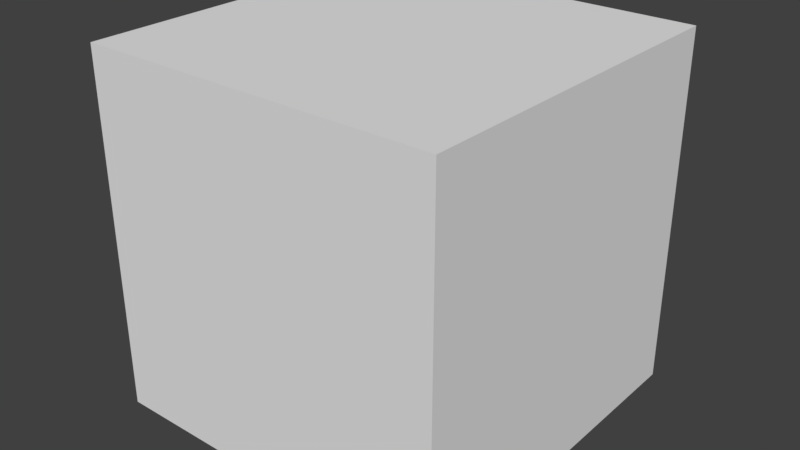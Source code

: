 # Source: Base_Block.blend  (saved by Blender 2.78.0; exported with 4.5.12 LTS)
import bpy
from mathutils import Matrix  # noqa: F401  (used for matrix-valued properties, if any)

bpy.ops.wm.read_factory_settings(use_empty=True)
scene = bpy.context.scene
scene.name = 'Scene'

# ---- collections
col_collection_1 = bpy.data.collections.new('Collection 1'); scene.collection.children.link(col_collection_1)

# ---- world
world_world = bpy.data.worlds.new('World'); scene.world = world_world
world_world.color = (0.05088, 0.05088, 0.05088)
world_world.use_sun_shadow = False
world_world.sun_shadow_jitter_overblur = 0.0
world_world.cycles.sampling_method = 'MANUAL'

# ---- meshes
me_cube_001 = bpy.data.meshes.new('Cube.001')
me_cube_001.from_pydata([(-8.0, -8.0, -16.0), (-8.0, -8.0, 0.0), (-8.0, 8.0, -16.0), (-8.0, 8.0, 0.0), (8.0, -8.0, -16.0), (8.0, -8.0, 0.0), (8.0, 8.0, -16.0), (8.0, 8.0, 0.0)], [], [(0, 1, 3, 2), (2, 3, 7, 6), (6, 7, 5, 4), (4, 5, 1, 0), (2, 6, 4, 0), (7, 3, 1, 5)])
_uv = me_cube_001.uv_layers.new(name='UVMap')
_uv.uv.foreach_set('vector', [0.5, 0.5, 0.5, 8.5, 8.5, 8.5, 8.5, 0.5, 0.5, 0.5, 0.5, 8.5, 8.5, 8.5, 8.5, 0.5, 0.5, 0.5, 0.5, 8.5, -7.5, 8.5, -7.5, 0.5, 0.5, 0.5, 0.5, 8.5, -7.5, 8.5, -7.5, 0.5, 0.5, 0.5, 8.5, 0.5, 8.5, -7.5, 0.5, -7.5, 0.5, 0.5, -7.5, 0.5, -7.5, -7.5, 0.5, -7.5])
me_cube_001.use_remesh_preserve_volume = False
me_cube_001.use_remesh_preserve_attributes = False
me_cube_001.use_mirror_vertex_groups = False
me_cube_001.update()

# ---- objects
ob_cube = bpy.data.objects.new('Cube', me_cube_001)

# ---- transforms, parenting, visibility, modifiers, constraints
ob_cube.location = (0.0, 0.0, 0.0)
ob_cube.lineart.crease_threshold = 0.0
_m = ob_cube.modifiers.new('Boolean', 'BOOLEAN')
_m.solver = 'FAST'

# ---- collection membership
col_collection_1.objects.link(ob_cube)

# ---- scene / render settings (as saved in the file)
scene.frame_start = 1; scene.frame_end = 250; scene.frame_set(1)
scene.render.engine = 'BLENDER_EEVEE_NEXT'
scene.render.resolution_percentage = 50
scene.render.dither_intensity = 0.0
scene.cycles.use_denoising = False
scene.cycles.samples = 128
scene.cycles.sampling_pattern = 'TABULATED_SOBOL'
scene.cycles.light_sampling_threshold = 0.0
scene.cycles.use_adaptive_sampling = False
scene.cycles.use_light_tree = False
scene.cycles.blur_glossy = 0.0
scene.cycles.sample_clamp_indirect = 0.0
scene.view_settings.view_transform = 'Standard'
bpy.context.view_layer.update()

# ---- added for rendering (the .blend has no active camera and no usable light): camera, sun
cam_auto = bpy.data.cameras.new('AutoCamera')
cam_auto.lens = 50.0
cam_auto.sensor_width = 36.0
cam_auto.clip_end = 1000.0
ob_auto_camera = bpy.data.objects.new('AutoCamera', cam_auto)
scene.collection.objects.link(ob_auto_camera)
ob_auto_camera.location = (25.6406, -30.7687, 12.5125)
ob_auto_camera.rotation_euler = (1.09748, -7.21219e-08, 0.694738)
scene.camera = ob_auto_camera
light_auto_sun = bpy.data.lights.new('AutoSun', 'SUN')
light_auto_sun.energy = 3.0
light_auto_sun.angle = 0.0523599
ob_auto_sun = bpy.data.objects.new('AutoSun', light_auto_sun)
scene.collection.objects.link(ob_auto_sun)
ob_auto_sun.rotation_euler = (0.872665, 0.174533, 0.523599)
bpy.context.view_layer.update()
